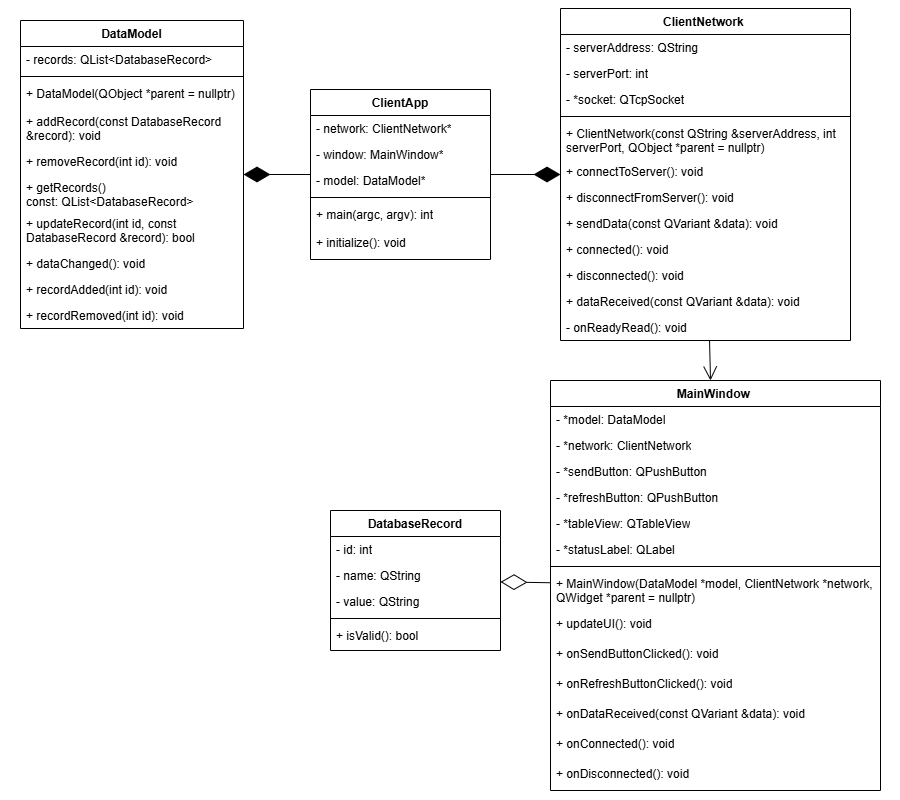

The diagram above was exported from draw.io. Its source (the exported page's mxGraphModel, read from the mxfile embedded in the PNG):
<mxGraphModel dx="1666" dy="814" grid="1" gridSize="10" guides="1" tooltips="1" connect="1" arrows="1" fold="1" page="1" pageScale="1" pageWidth="827" pageHeight="1169" math="0" shadow="0">
  <root>
    <mxCell id="WIyWlLk6GJQsqaUBKTNV-0" />
    <mxCell id="WIyWlLk6GJQsqaUBKTNV-1" parent="WIyWlLk6GJQsqaUBKTNV-0" />
    <mxCell id="22hyuS1wv-I2wWW067Fy-0" parent="WIyWlLk6GJQsqaUBKTNV-1" style="rounded=0;whiteSpace=wrap;html=1;strokeColor=none;" value="" vertex="1">
      <mxGeometry height="800" width="900" x="580" y="40" as="geometry" />
    </mxCell>
    <mxCell id="bxJsK4gQS423gLZXMiam-21" parent="WIyWlLk6GJQsqaUBKTNV-1" style="swimlane;fontStyle=1;align=center;verticalAlign=top;childLayout=stackLayout;horizontal=1;startSize=26;horizontalStack=0;resizeParent=1;resizeParentMax=0;resizeLast=0;collapsible=1;marginBottom=0;whiteSpace=wrap;html=1;" value="DataModel" vertex="1">
      <mxGeometry height="308" width="223" x="600" y="60" as="geometry" />
    </mxCell>
    <mxCell id="bxJsK4gQS423gLZXMiam-39" parent="bxJsK4gQS423gLZXMiam-21" style="text;strokeColor=none;fillColor=none;align=left;verticalAlign=top;spacingLeft=4;spacingRight=4;overflow=hidden;rotatable=0;points=[[0,0.5],[1,0.5]];portConstraint=eastwest;whiteSpace=wrap;" value="- records: QList&lt;DatabaseRecord&gt;" vertex="1">
      <mxGeometry height="26" width="223" y="26" as="geometry" />
    </mxCell>
    <mxCell id="bxJsK4gQS423gLZXMiam-25" parent="bxJsK4gQS423gLZXMiam-21" style="line;strokeWidth=1;fillColor=none;align=left;verticalAlign=middle;spacingTop=-1;spacingLeft=3;spacingRight=3;rotatable=0;labelPosition=right;points=[];portConstraint=eastwest;strokeColor=inherit;" value="" vertex="1">
      <mxGeometry height="8" width="223" y="52" as="geometry" />
    </mxCell>
    <mxCell id="bxJsK4gQS423gLZXMiam-29" parent="bxJsK4gQS423gLZXMiam-21" style="text;strokeColor=none;fillColor=none;align=left;verticalAlign=top;spacingLeft=4;spacingRight=4;overflow=hidden;rotatable=0;points=[[0,0.5],[1,0.5]];portConstraint=eastwest;whiteSpace=wrap;html=1;" value="+ DataModel(QObject *parent = nullptr)" vertex="1">
      <mxGeometry height="28" width="223" y="60" as="geometry" />
    </mxCell>
    <mxCell id="bxJsK4gQS423gLZXMiam-30" parent="bxJsK4gQS423gLZXMiam-21" style="text;strokeColor=none;fillColor=none;align=left;verticalAlign=top;spacingLeft=4;spacingRight=4;overflow=hidden;rotatable=0;points=[[0,0.5],[1,0.5]];portConstraint=eastwest;whiteSpace=wrap;html=1;" value="+ addRecord(const DatabaseRecord &amp;amp;record): void" vertex="1">
      <mxGeometry height="40" width="223" y="88" as="geometry" />
    </mxCell>
    <mxCell id="bxJsK4gQS423gLZXMiam-31" parent="bxJsK4gQS423gLZXMiam-21" style="text;strokeColor=none;fillColor=none;align=left;verticalAlign=top;spacingLeft=4;spacingRight=4;overflow=hidden;rotatable=0;points=[[0,0.5],[1,0.5]];portConstraint=eastwest;whiteSpace=wrap;html=1;" value="+ removeRecord(int id): void" vertex="1">
      <mxGeometry height="26" width="223" y="128" as="geometry" />
    </mxCell>
    <mxCell id="bxJsK4gQS423gLZXMiam-76" parent="bxJsK4gQS423gLZXMiam-21" style="text;strokeColor=none;fillColor=none;align=left;verticalAlign=top;spacingLeft=4;spacingRight=4;overflow=hidden;rotatable=0;points=[[0,0.5],[1,0.5]];portConstraint=eastwest;whiteSpace=wrap;html=1;" value="+ getRecords() const: QList&amp;lt;DatabaseRecord&amp;gt;" vertex="1">
      <mxGeometry height="36" width="223" y="154" as="geometry" />
    </mxCell>
    <mxCell id="bxJsK4gQS423gLZXMiam-77" parent="bxJsK4gQS423gLZXMiam-21" style="text;strokeColor=none;fillColor=none;align=left;verticalAlign=top;spacingLeft=4;spacingRight=4;overflow=hidden;rotatable=0;points=[[0,0.5],[1,0.5]];portConstraint=eastwest;whiteSpace=wrap;html=1;" value="+ updateRecord(int id, const DatabaseRecord &amp;amp;record): bool " vertex="1">
      <mxGeometry height="40" width="223" y="190" as="geometry" />
    </mxCell>
    <mxCell id="bxJsK4gQS423gLZXMiam-78" parent="bxJsK4gQS423gLZXMiam-21" style="text;strokeColor=none;fillColor=none;align=left;verticalAlign=top;spacingLeft=4;spacingRight=4;overflow=hidden;rotatable=0;points=[[0,0.5],[1,0.5]];portConstraint=eastwest;whiteSpace=wrap;html=1;" value="+ dataChanged(): void" vertex="1">
      <mxGeometry height="26" width="223" y="230" as="geometry" />
    </mxCell>
    <mxCell id="bxJsK4gQS423gLZXMiam-79" parent="bxJsK4gQS423gLZXMiam-21" style="text;strokeColor=none;fillColor=none;align=left;verticalAlign=top;spacingLeft=4;spacingRight=4;overflow=hidden;rotatable=0;points=[[0,0.5],[1,0.5]];portConstraint=eastwest;whiteSpace=wrap;html=1;" value="+ recordAdded(int id): void" vertex="1">
      <mxGeometry height="26" width="223" y="256" as="geometry" />
    </mxCell>
    <mxCell id="bxJsK4gQS423gLZXMiam-80" parent="bxJsK4gQS423gLZXMiam-21" style="text;strokeColor=none;fillColor=none;align=left;verticalAlign=top;spacingLeft=4;spacingRight=4;overflow=hidden;rotatable=0;points=[[0,0.5],[1,0.5]];portConstraint=eastwest;whiteSpace=wrap;html=1;" value="+ recordRemoved(int id): void" vertex="1">
      <mxGeometry height="26" width="223" y="282" as="geometry" />
    </mxCell>
    <mxCell id="bxJsK4gQS423gLZXMiam-40" parent="WIyWlLk6GJQsqaUBKTNV-1" style="swimlane;fontStyle=1;align=center;verticalAlign=top;childLayout=stackLayout;horizontal=1;startSize=26;horizontalStack=0;resizeParent=1;resizeParentMax=0;resizeLast=0;collapsible=1;marginBottom=0;whiteSpace=wrap;html=1;" value="ClientNetwork " vertex="1">
      <mxGeometry height="332" width="290" x="1140" y="48" as="geometry" />
    </mxCell>
    <mxCell id="bxJsK4gQS423gLZXMiam-41" parent="bxJsK4gQS423gLZXMiam-40" style="text;strokeColor=none;fillColor=none;align=left;verticalAlign=top;spacingLeft=4;spacingRight=4;overflow=hidden;rotatable=0;points=[[0,0.5],[1,0.5]];portConstraint=eastwest;whiteSpace=wrap;html=1;" value="- serverAddress: QString " vertex="1">
      <mxGeometry height="26" width="290" y="26" as="geometry" />
    </mxCell>
    <mxCell id="bxJsK4gQS423gLZXMiam-42" parent="bxJsK4gQS423gLZXMiam-40" style="text;strokeColor=none;fillColor=none;align=left;verticalAlign=top;spacingLeft=4;spacingRight=4;overflow=hidden;rotatable=0;points=[[0,0.5],[1,0.5]];portConstraint=eastwest;whiteSpace=wrap;html=1;" value="- serverPort: int " vertex="1">
      <mxGeometry height="26" width="290" y="52" as="geometry" />
    </mxCell>
    <mxCell id="bxJsK4gQS423gLZXMiam-43" parent="bxJsK4gQS423gLZXMiam-40" style="text;strokeColor=none;fillColor=none;align=left;verticalAlign=top;spacingLeft=4;spacingRight=4;overflow=hidden;rotatable=0;points=[[0,0.5],[1,0.5]];portConstraint=eastwest;whiteSpace=wrap;html=1;" value="- *socket: QTcpSocket " vertex="1">
      <mxGeometry height="26" width="290" y="78" as="geometry" />
    </mxCell>
    <mxCell id="bxJsK4gQS423gLZXMiam-44" parent="bxJsK4gQS423gLZXMiam-40" style="line;strokeWidth=1;fillColor=none;align=left;verticalAlign=middle;spacingTop=-1;spacingLeft=3;spacingRight=3;rotatable=0;labelPosition=right;points=[];portConstraint=eastwest;strokeColor=inherit;" value="" vertex="1">
      <mxGeometry height="8" width="290" y="104" as="geometry" />
    </mxCell>
    <mxCell id="bxJsK4gQS423gLZXMiam-45" parent="bxJsK4gQS423gLZXMiam-40" style="text;strokeColor=none;fillColor=none;align=left;verticalAlign=top;spacingLeft=4;spacingRight=4;overflow=hidden;rotatable=0;points=[[0,0.5],[1,0.5]];portConstraint=eastwest;whiteSpace=wrap;html=1;" value="+&amp;nbsp;ClientNetwork(const QString &amp;amp;serverAddress, int serverPort, QObject *parent = nullptr)" vertex="1">
      <mxGeometry height="38" width="290" y="112" as="geometry" />
    </mxCell>
    <mxCell id="bxJsK4gQS423gLZXMiam-46" parent="bxJsK4gQS423gLZXMiam-40" style="text;strokeColor=none;fillColor=none;align=left;verticalAlign=top;spacingLeft=4;spacingRight=4;overflow=hidden;rotatable=0;points=[[0,0.5],[1,0.5]];portConstraint=eastwest;whiteSpace=wrap;html=1;" value="+ connectToServer(): void" vertex="1">
      <mxGeometry height="26" width="290" y="150" as="geometry" />
    </mxCell>
    <mxCell id="bxJsK4gQS423gLZXMiam-47" parent="bxJsK4gQS423gLZXMiam-40" style="text;strokeColor=none;fillColor=none;align=left;verticalAlign=top;spacingLeft=4;spacingRight=4;overflow=hidden;rotatable=0;points=[[0,0.5],[1,0.5]];portConstraint=eastwest;whiteSpace=wrap;html=1;" value="+ disconnectFromServer(): void" vertex="1">
      <mxGeometry height="26" width="290" y="176" as="geometry" />
    </mxCell>
    <mxCell id="bxJsK4gQS423gLZXMiam-48" parent="bxJsK4gQS423gLZXMiam-40" style="text;strokeColor=none;fillColor=none;align=left;verticalAlign=top;spacingLeft=4;spacingRight=4;overflow=hidden;rotatable=0;points=[[0,0.5],[1,0.5]];portConstraint=eastwest;whiteSpace=wrap;html=1;" value="+ sendData(const QVariant &amp;amp;data): void" vertex="1">
      <mxGeometry height="26" width="290" y="202" as="geometry" />
    </mxCell>
    <mxCell id="bxJsK4gQS423gLZXMiam-53" parent="bxJsK4gQS423gLZXMiam-40" style="text;strokeColor=none;fillColor=none;align=left;verticalAlign=top;spacingLeft=4;spacingRight=4;overflow=hidden;rotatable=0;points=[[0,0.5],[1,0.5]];portConstraint=eastwest;whiteSpace=wrap;html=1;" value="+ connected(): void" vertex="1">
      <mxGeometry height="26" width="290" y="228" as="geometry" />
    </mxCell>
    <mxCell id="bxJsK4gQS423gLZXMiam-54" parent="bxJsK4gQS423gLZXMiam-40" style="text;strokeColor=none;fillColor=none;align=left;verticalAlign=top;spacingLeft=4;spacingRight=4;overflow=hidden;rotatable=0;points=[[0,0.5],[1,0.5]];portConstraint=eastwest;whiteSpace=wrap;html=1;" value="+ disconnected(): void" vertex="1">
      <mxGeometry height="26" width="290" y="254" as="geometry" />
    </mxCell>
    <mxCell id="bxJsK4gQS423gLZXMiam-55" parent="bxJsK4gQS423gLZXMiam-40" style="text;strokeColor=none;fillColor=none;align=left;verticalAlign=top;spacingLeft=4;spacingRight=4;overflow=hidden;rotatable=0;points=[[0,0.5],[1,0.5]];portConstraint=eastwest;whiteSpace=wrap;html=1;" value="+ dataReceived(const QVariant &amp;amp;data): void" vertex="1">
      <mxGeometry height="26" width="290" y="280" as="geometry" />
    </mxCell>
    <mxCell id="bxJsK4gQS423gLZXMiam-59" parent="bxJsK4gQS423gLZXMiam-40" style="text;strokeColor=none;fillColor=none;align=left;verticalAlign=top;spacingLeft=4;spacingRight=4;overflow=hidden;rotatable=0;points=[[0,0.5],[1,0.5]];portConstraint=eastwest;whiteSpace=wrap;html=1;" value="- onReadyRead(): void" vertex="1">
      <mxGeometry height="26" width="290" y="306" as="geometry" />
    </mxCell>
    <mxCell id="bxJsK4gQS423gLZXMiam-62" parent="WIyWlLk6GJQsqaUBKTNV-1" style="swimlane;fontStyle=1;align=center;verticalAlign=top;childLayout=stackLayout;horizontal=1;startSize=26;horizontalStack=0;resizeParent=1;resizeParentMax=0;resizeLast=0;collapsible=1;marginBottom=0;whiteSpace=wrap;html=1;" value="MainWindow " vertex="1">
      <mxGeometry height="410" width="330" x="1130" y="420" as="geometry" />
    </mxCell>
    <mxCell id="bxJsK4gQS423gLZXMiam-63" parent="bxJsK4gQS423gLZXMiam-62" style="text;strokeColor=none;fillColor=none;align=left;verticalAlign=top;spacingLeft=4;spacingRight=4;overflow=hidden;rotatable=0;points=[[0,0.5],[1,0.5]];portConstraint=eastwest;whiteSpace=wrap;html=1;" value="- *model: DataModel " vertex="1">
      <mxGeometry height="26" width="330" y="26" as="geometry" />
    </mxCell>
    <mxCell id="bxJsK4gQS423gLZXMiam-82" parent="bxJsK4gQS423gLZXMiam-62" style="text;strokeColor=none;fillColor=none;align=left;verticalAlign=top;spacingLeft=4;spacingRight=4;overflow=hidden;rotatable=0;points=[[0,0.5],[1,0.5]];portConstraint=eastwest;whiteSpace=wrap;html=1;" value="- *network: ClientNetwork " vertex="1">
      <mxGeometry height="26" width="330" y="52" as="geometry" />
    </mxCell>
    <mxCell id="bxJsK4gQS423gLZXMiam-83" parent="bxJsK4gQS423gLZXMiam-62" style="text;strokeColor=none;fillColor=none;align=left;verticalAlign=top;spacingLeft=4;spacingRight=4;overflow=hidden;rotatable=0;points=[[0,0.5],[1,0.5]];portConstraint=eastwest;whiteSpace=wrap;html=1;" value="- *sendButton: QPushButton " vertex="1">
      <mxGeometry height="26" width="330" y="78" as="geometry" />
    </mxCell>
    <mxCell id="bxJsK4gQS423gLZXMiam-84" parent="bxJsK4gQS423gLZXMiam-62" style="text;strokeColor=none;fillColor=none;align=left;verticalAlign=top;spacingLeft=4;spacingRight=4;overflow=hidden;rotatable=0;points=[[0,0.5],[1,0.5]];portConstraint=eastwest;whiteSpace=wrap;html=1;" value="- *refreshButton: QPushButton " vertex="1">
      <mxGeometry height="26" width="330" y="104" as="geometry" />
    </mxCell>
    <mxCell id="bxJsK4gQS423gLZXMiam-85" parent="bxJsK4gQS423gLZXMiam-62" style="text;strokeColor=none;fillColor=none;align=left;verticalAlign=top;spacingLeft=4;spacingRight=4;overflow=hidden;rotatable=0;points=[[0,0.5],[1,0.5]];portConstraint=eastwest;whiteSpace=wrap;html=1;" value="- *tableView: QTableView " vertex="1">
      <mxGeometry height="26" width="330" y="130" as="geometry" />
    </mxCell>
    <mxCell id="bxJsK4gQS423gLZXMiam-86" parent="bxJsK4gQS423gLZXMiam-62" style="text;strokeColor=none;fillColor=none;align=left;verticalAlign=top;spacingLeft=4;spacingRight=4;overflow=hidden;rotatable=0;points=[[0,0.5],[1,0.5]];portConstraint=eastwest;whiteSpace=wrap;html=1;" value="- *statusLabel: QLabel " vertex="1">
      <mxGeometry height="26" width="330" y="156" as="geometry" />
    </mxCell>
    <mxCell id="bxJsK4gQS423gLZXMiam-66" parent="bxJsK4gQS423gLZXMiam-62" style="line;strokeWidth=1;fillColor=none;align=left;verticalAlign=middle;spacingTop=-1;spacingLeft=3;spacingRight=3;rotatable=0;labelPosition=right;points=[];portConstraint=eastwest;strokeColor=inherit;" value="" vertex="1">
      <mxGeometry height="8" width="330" y="182" as="geometry" />
    </mxCell>
    <mxCell id="bxJsK4gQS423gLZXMiam-67" parent="bxJsK4gQS423gLZXMiam-62" style="text;strokeColor=none;fillColor=none;align=left;verticalAlign=top;spacingLeft=4;spacingRight=4;overflow=hidden;rotatable=0;points=[[0,0.5],[1,0.5]];portConstraint=eastwest;whiteSpace=wrap;html=1;" value="+ MainWindow(DataModel *model, ClientNetwork *network, QWidget *parent = nullptr)" vertex="1">
      <mxGeometry height="40" width="330" y="190" as="geometry" />
    </mxCell>
    <mxCell id="bxJsK4gQS423gLZXMiam-68" parent="bxJsK4gQS423gLZXMiam-62" style="text;strokeColor=none;fillColor=none;align=left;verticalAlign=top;spacingLeft=4;spacingRight=4;overflow=hidden;rotatable=0;points=[[0,0.5],[1,0.5]];portConstraint=eastwest;whiteSpace=wrap;html=1;" value="+ updateUI(): void " vertex="1">
      <mxGeometry height="30" width="330" y="230" as="geometry" />
    </mxCell>
    <mxCell id="bxJsK4gQS423gLZXMiam-87" parent="bxJsK4gQS423gLZXMiam-62" style="text;strokeColor=none;fillColor=none;align=left;verticalAlign=top;spacingLeft=4;spacingRight=4;overflow=hidden;rotatable=0;points=[[0,0.5],[1,0.5]];portConstraint=eastwest;whiteSpace=wrap;html=1;" value="+ onSendButtonClicked(): void " vertex="1">
      <mxGeometry height="30" width="330" y="260" as="geometry" />
    </mxCell>
    <mxCell id="bxJsK4gQS423gLZXMiam-91" parent="bxJsK4gQS423gLZXMiam-62" style="text;strokeColor=none;fillColor=none;align=left;verticalAlign=top;spacingLeft=4;spacingRight=4;overflow=hidden;rotatable=0;points=[[0,0.5],[1,0.5]];portConstraint=eastwest;whiteSpace=wrap;html=1;" value="+ onRefreshButtonClicked(): void " vertex="1">
      <mxGeometry height="30" width="330" y="290" as="geometry" />
    </mxCell>
    <mxCell id="bxJsK4gQS423gLZXMiam-90" parent="bxJsK4gQS423gLZXMiam-62" style="text;strokeColor=none;fillColor=none;align=left;verticalAlign=top;spacingLeft=4;spacingRight=4;overflow=hidden;rotatable=0;points=[[0,0.5],[1,0.5]];portConstraint=eastwest;whiteSpace=wrap;html=1;" value="+ onDataReceived(const QVariant &amp;amp;data): void " vertex="1">
      <mxGeometry height="30" width="330" y="320" as="geometry" />
    </mxCell>
    <mxCell id="bxJsK4gQS423gLZXMiam-89" parent="bxJsK4gQS423gLZXMiam-62" style="text;strokeColor=none;fillColor=none;align=left;verticalAlign=top;spacingLeft=4;spacingRight=4;overflow=hidden;rotatable=0;points=[[0,0.5],[1,0.5]];portConstraint=eastwest;whiteSpace=wrap;html=1;" value="+ onConnected(): void " vertex="1">
      <mxGeometry height="30" width="330" y="350" as="geometry" />
    </mxCell>
    <mxCell id="bxJsK4gQS423gLZXMiam-88" parent="bxJsK4gQS423gLZXMiam-62" style="text;strokeColor=none;fillColor=none;align=left;verticalAlign=top;spacingLeft=4;spacingRight=4;overflow=hidden;rotatable=0;points=[[0,0.5],[1,0.5]];portConstraint=eastwest;whiteSpace=wrap;html=1;" value="+ onDisconnected(): void " vertex="1">
      <mxGeometry height="30" width="330" y="380" as="geometry" />
    </mxCell>
    <mxCell id="bxJsK4gQS423gLZXMiam-92" parent="WIyWlLk6GJQsqaUBKTNV-1" style="swimlane;fontStyle=1;align=center;verticalAlign=top;childLayout=stackLayout;horizontal=1;startSize=26;horizontalStack=0;resizeParent=1;resizeParentMax=0;resizeLast=0;collapsible=1;marginBottom=0;whiteSpace=wrap;html=1;" value="ClientApp " vertex="1">
      <mxGeometry height="170" width="180" x="890" y="129" as="geometry" />
    </mxCell>
    <mxCell id="bxJsK4gQS423gLZXMiam-103" parent="bxJsK4gQS423gLZXMiam-92" style="text;strokeColor=none;fillColor=none;align=left;verticalAlign=top;spacingLeft=4;spacingRight=4;overflow=hidden;rotatable=0;points=[[0,0.5],[1,0.5]];portConstraint=eastwest;whiteSpace=wrap;" value="- network: ClientNetwork*" vertex="1">
      <mxGeometry height="26" width="180" y="26" as="geometry" />
    </mxCell>
    <mxCell id="bxJsK4gQS423gLZXMiam-104" parent="bxJsK4gQS423gLZXMiam-92" style="text;strokeColor=none;fillColor=none;align=left;verticalAlign=top;spacingLeft=4;spacingRight=4;overflow=hidden;rotatable=0;points=[[0,0.5],[1,0.5]];portConstraint=eastwest;whiteSpace=wrap;" value="- window: MainWindow*" vertex="1">
      <mxGeometry height="26" width="180" y="52" as="geometry" />
    </mxCell>
    <mxCell id="bxJsK4gQS423gLZXMiam-93" parent="bxJsK4gQS423gLZXMiam-92" style="text;strokeColor=none;fillColor=none;align=left;verticalAlign=top;spacingLeft=4;spacingRight=4;overflow=hidden;rotatable=0;points=[[0,0.5],[1,0.5]];portConstraint=eastwest;whiteSpace=wrap;" value="- model: DataModel*" vertex="1">
      <mxGeometry height="26" width="180" y="78" as="geometry" />
    </mxCell>
    <mxCell id="bxJsK4gQS423gLZXMiam-94" parent="bxJsK4gQS423gLZXMiam-92" style="line;strokeWidth=1;fillColor=none;align=left;verticalAlign=middle;spacingTop=-1;spacingLeft=3;spacingRight=3;rotatable=0;labelPosition=right;points=[];portConstraint=eastwest;strokeColor=inherit;" value="" vertex="1">
      <mxGeometry height="8" width="180" y="104" as="geometry" />
    </mxCell>
    <mxCell id="bxJsK4gQS423gLZXMiam-95" parent="bxJsK4gQS423gLZXMiam-92" style="text;strokeColor=none;fillColor=none;align=left;verticalAlign=top;spacingLeft=4;spacingRight=4;overflow=hidden;rotatable=0;points=[[0,0.5],[1,0.5]];portConstraint=eastwest;whiteSpace=wrap;html=1;" value="+ main(argc, argv): int" vertex="1">
      <mxGeometry height="28" width="180" y="112" as="geometry" />
    </mxCell>
    <mxCell id="bxJsK4gQS423gLZXMiam-96" parent="bxJsK4gQS423gLZXMiam-92" style="text;strokeColor=none;fillColor=none;align=left;verticalAlign=top;spacingLeft=4;spacingRight=4;overflow=hidden;rotatable=0;points=[[0,0.5],[1,0.5]];portConstraint=eastwest;whiteSpace=wrap;html=1;" value="+ initialize(): void" vertex="1">
      <mxGeometry height="30" width="180" y="140" as="geometry" />
    </mxCell>
    <mxCell id="bxJsK4gQS423gLZXMiam-105" parent="WIyWlLk6GJQsqaUBKTNV-1" style="swimlane;fontStyle=1;align=center;verticalAlign=top;childLayout=stackLayout;horizontal=1;startSize=26;horizontalStack=0;resizeParent=1;resizeParentMax=0;resizeLast=0;collapsible=1;marginBottom=0;whiteSpace=wrap;" value="DatabaseRecord" vertex="1">
      <mxGeometry height="140" width="170" x="910" y="550" as="geometry" />
    </mxCell>
    <mxCell id="bxJsK4gQS423gLZXMiam-106" parent="bxJsK4gQS423gLZXMiam-105" style="text;strokeColor=none;fillColor=none;align=left;verticalAlign=top;spacingLeft=4;spacingRight=4;overflow=hidden;rotatable=0;points=[[0,0.5],[1,0.5]];portConstraint=eastwest;whiteSpace=wrap;" value="- id: int" vertex="1">
      <mxGeometry height="26" width="170" y="26" as="geometry" />
    </mxCell>
    <mxCell id="bxJsK4gQS423gLZXMiam-107" parent="bxJsK4gQS423gLZXMiam-105" style="text;strokeColor=none;fillColor=none;align=left;verticalAlign=top;spacingLeft=4;spacingRight=4;overflow=hidden;rotatable=0;points=[[0,0.5],[1,0.5]];portConstraint=eastwest;whiteSpace=wrap;" value="    - name: QString&#10;&#10;" vertex="1">
      <mxGeometry height="26" width="170" y="52" as="geometry" />
    </mxCell>
    <mxCell id="bxJsK4gQS423gLZXMiam-108" parent="bxJsK4gQS423gLZXMiam-105" style="text;strokeColor=none;fillColor=none;align=left;verticalAlign=top;spacingLeft=4;spacingRight=4;overflow=hidden;rotatable=0;points=[[0,0.5],[1,0.5]];portConstraint=eastwest;whiteSpace=wrap;" value="    - value: QString&#10;&#10;" vertex="1">
      <mxGeometry height="26" width="170" y="78" as="geometry" />
    </mxCell>
    <mxCell id="bxJsK4gQS423gLZXMiam-109" parent="bxJsK4gQS423gLZXMiam-105" style="line;strokeWidth=1;fillColor=none;align=left;verticalAlign=middle;spacingTop=-1;spacingLeft=3;spacingRight=3;rotatable=0;labelPosition=right;points=[];portConstraint=eastwest;strokeColor=inherit;" value="" vertex="1">
      <mxGeometry height="8" width="170" y="104" as="geometry" />
    </mxCell>
    <mxCell id="bxJsK4gQS423gLZXMiam-110" parent="bxJsK4gQS423gLZXMiam-105" style="text;strokeColor=none;fillColor=none;align=left;verticalAlign=top;spacingLeft=4;spacingRight=4;overflow=hidden;rotatable=0;points=[[0,0.5],[1,0.5]];portConstraint=eastwest;whiteSpace=wrap;" value="    + isValid(): bool&#10;&#10;" vertex="1">
      <mxGeometry height="28" width="170" y="112" as="geometry" />
    </mxCell>
    <mxCell id="bxJsK4gQS423gLZXMiam-112" edge="1" parent="WIyWlLk6GJQsqaUBKTNV-1" source="bxJsK4gQS423gLZXMiam-92" style="endArrow=diamondThin;endFill=1;endSize=24;html=1;rounded=0;" target="bxJsK4gQS423gLZXMiam-40" value="">
      <mxGeometry relative="1" width="160" as="geometry">
        <mxPoint x="940" y="740" as="sourcePoint" />
        <mxPoint x="1100" y="740" as="targetPoint" />
      </mxGeometry>
    </mxCell>
    <mxCell id="bxJsK4gQS423gLZXMiam-113" edge="1" parent="WIyWlLk6GJQsqaUBKTNV-1" source="bxJsK4gQS423gLZXMiam-92" style="endArrow=diamondThin;endFill=1;endSize=24;html=1;rounded=0;" target="bxJsK4gQS423gLZXMiam-21" value="">
      <mxGeometry relative="1" width="160" as="geometry">
        <mxPoint x="1200" y="548" as="sourcePoint" />
        <mxPoint x="1232" y="510" as="targetPoint" />
      </mxGeometry>
    </mxCell>
    <mxCell id="bxJsK4gQS423gLZXMiam-114" edge="1" parent="WIyWlLk6GJQsqaUBKTNV-1" source="bxJsK4gQS423gLZXMiam-62" style="endArrow=diamondThin;endFill=0;endSize=24;html=1;rounded=0;" target="bxJsK4gQS423gLZXMiam-105" value="">
      <mxGeometry relative="1" width="160" as="geometry">
        <mxPoint x="790" y="430" as="sourcePoint" />
        <mxPoint x="950" y="430" as="targetPoint" />
      </mxGeometry>
    </mxCell>
    <mxCell id="bxJsK4gQS423gLZXMiam-115" edge="1" parent="WIyWlLk6GJQsqaUBKTNV-1" source="bxJsK4gQS423gLZXMiam-40" style="endArrow=open;endFill=1;endSize=12;html=1;rounded=0;" target="bxJsK4gQS423gLZXMiam-62" value="">
      <mxGeometry relative="1" width="160" as="geometry">
        <mxPoint x="860" y="380" as="sourcePoint" />
        <mxPoint x="1020" y="380" as="targetPoint" />
      </mxGeometry>
    </mxCell>
  </root>
</mxGraphModel>